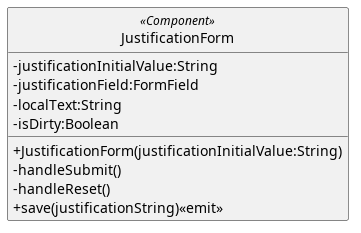

The diagram above was rendered by PlantUML. Its source (embedded in the PNG):
@startuml
skinparam linetype ortho
skinparam nodesep 80
skinparam ranksep 100
skinparam classAttributeIconSize 0
skinparam packageStyle rectangle
skinparam style strictuml

class JustificationForm <<Component>>{
        - justificationInitialValue:String
        - justificationField:FormField
        -localText:String
        -isDirty:Boolean

        + JustificationForm(justificationInitialValue:String)
        -handleSubmit()
        -handleReset()
        + save(justificationString)<<emit>>

}

@enduml